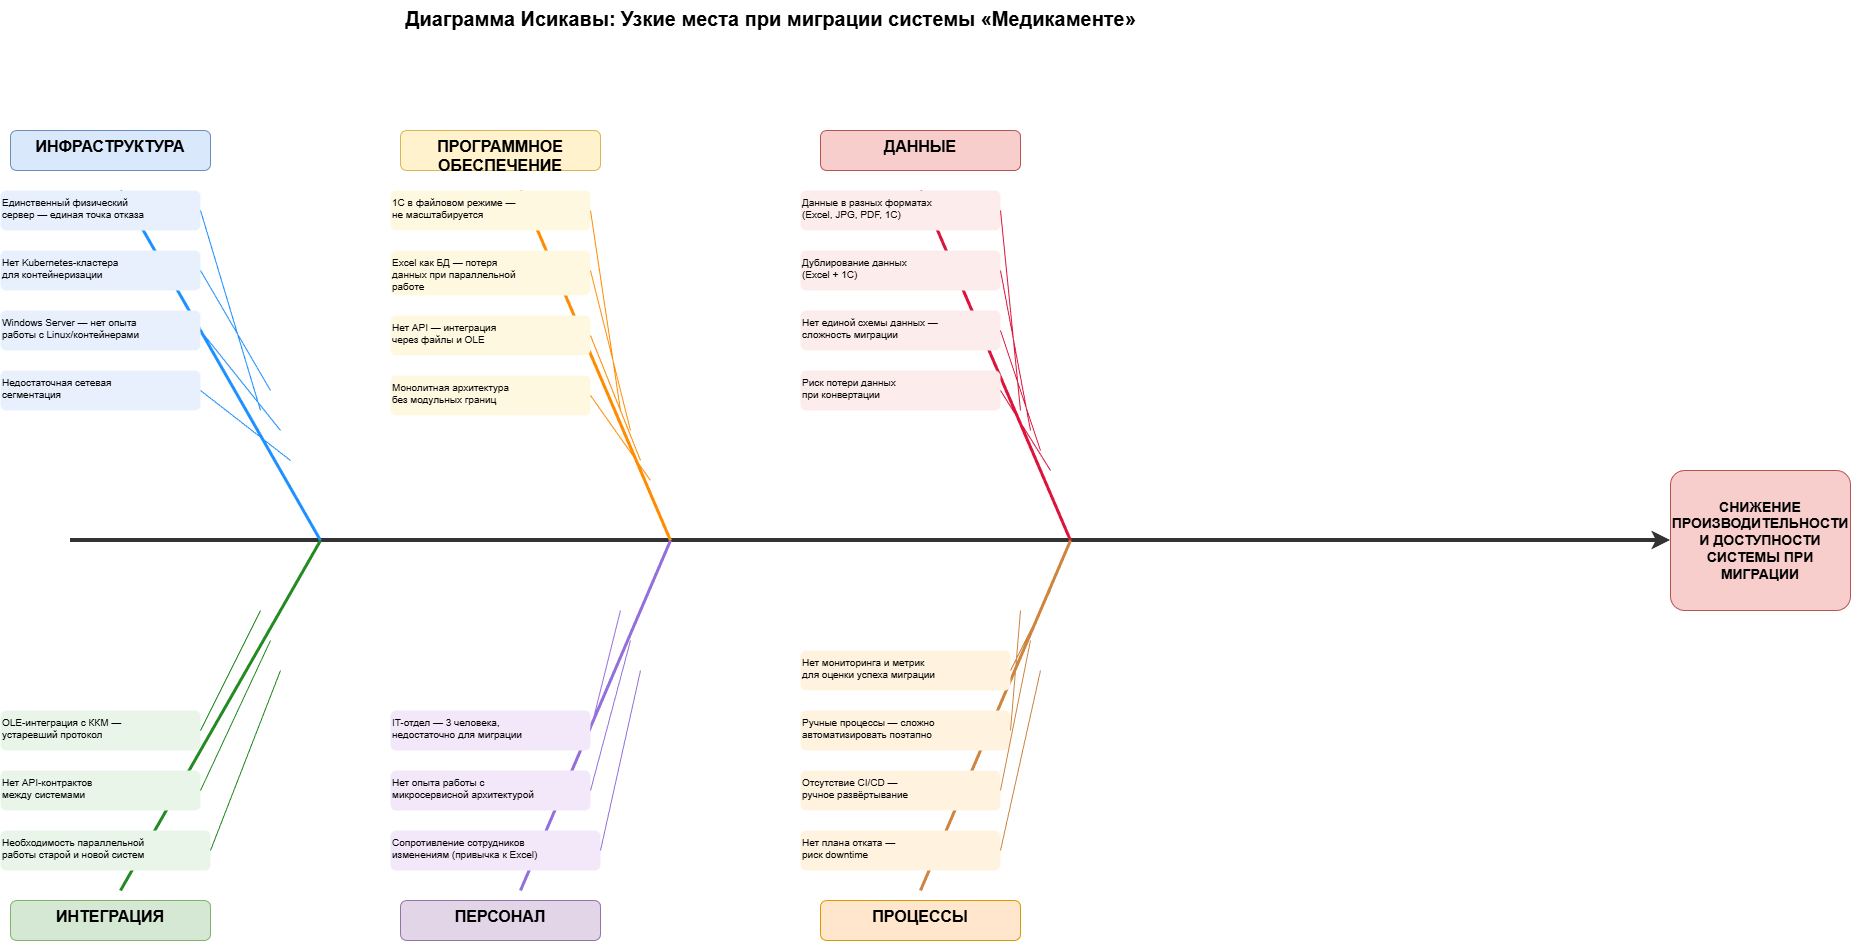

The diagram above was exported from draw.io. Its source (the exported page's mxGraphModel, read from the mxfile embedded in the PNG):
<mxGraphModel dx="1426" dy="743" grid="1" gridSize="10" guides="1" tooltips="1" connect="1" arrows="1" fold="1" page="1" pageScale="1" pageWidth="1900" pageHeight="1100" math="0" shadow="0">
  <root>
    <mxCell id="0" />
    <mxCell id="1" parent="0" />
    <mxCell id="title" parent="1" style="text;html=1;fontSize=20;fontStyle=1;align=center;" value="Диаграмма Исикавы: Узкие места при миграции системы «Медикаменте»" vertex="1">
      <mxGeometry height="40" width="900" x="350" y="10" as="geometry" />
    </mxCell>
    <mxCell id="spine" edge="1" parent="1" style="endArrow=classic;html=1;strokeWidth=4;strokeColor=#333333;fontSize=14;" value="">
      <mxGeometry relative="1" as="geometry">
        <mxPoint x="100" y="550" as="sourcePoint" />
        <mxPoint x="1700" y="550" as="targetPoint" />
      </mxGeometry>
    </mxCell>
    <mxCell id="head" parent="1" style="rounded=1;whiteSpace=wrap;html=1;fillColor=#f8cecc;strokeColor=#b85450;fontSize=14;fontStyle=1;arcSize=10;" value="СНИЖЕНИЕ&#10;ПРОИЗВОДИТЕЛЬНОСТИ&#10;И ДОСТУПНОСТИ&#10;СИСТЕМЫ ПРИ&#10;МИГРАЦИИ" vertex="1">
      <mxGeometry height="140" width="180" x="1700" y="480" as="geometry" />
    </mxCell>
    <mxCell id="cat1_line" edge="1" parent="1" style="endArrow=none;html=1;strokeWidth=3;strokeColor=#1E90FF;" value="">
      <mxGeometry relative="1" as="geometry">
        <mxPoint x="350" y="550" as="sourcePoint" />
        <mxPoint x="150" y="200" as="targetPoint" />
      </mxGeometry>
    </mxCell>
    <mxCell id="cat1" parent="1" style="text;html=1;fontSize=16;fontStyle=1;fillColor=#dae8fc;strokeColor=#6c8ebf;rounded=1;whiteSpace=wrap;align=center;" value="ИНФРАСТРУКТУРА" vertex="1">
      <mxGeometry height="40" width="200" x="40" y="140" as="geometry" />
    </mxCell>
    <mxCell id="c1_1" parent="1" style="text;html=1;fontSize=10;align=left;fillColor=#E8F0FE;rounded=1;whiteSpace=wrap;" value="Единственный физический&#10;сервер — единая точка отказа" vertex="1">
      <mxGeometry height="40" width="200" x="30" y="200" as="geometry" />
    </mxCell>
    <mxCell id="c1_1l" edge="1" parent="1" style="endArrow=none;html=1;strokeWidth=1;strokeColor=#1E90FF;" value="">
      <mxGeometry relative="1" as="geometry">
        <mxPoint x="230" y="220" as="sourcePoint" />
        <mxPoint x="290" y="420" as="targetPoint" />
      </mxGeometry>
    </mxCell>
    <mxCell id="c1_2" parent="1" style="text;html=1;fontSize=10;align=left;fillColor=#E8F0FE;rounded=1;whiteSpace=wrap;" value="Нет Kubernetes-кластера&#10;для контейнеризации" vertex="1">
      <mxGeometry height="40" width="200" x="30" y="260" as="geometry" />
    </mxCell>
    <mxCell id="c1_2l" edge="1" parent="1" style="endArrow=none;html=1;strokeWidth=1;strokeColor=#1E90FF;" value="">
      <mxGeometry relative="1" as="geometry">
        <mxPoint x="230" y="280" as="sourcePoint" />
        <mxPoint x="300" y="400" as="targetPoint" />
      </mxGeometry>
    </mxCell>
    <mxCell id="c1_3" parent="1" style="text;html=1;fontSize=10;align=left;fillColor=#E8F0FE;rounded=1;whiteSpace=wrap;" value="Windows Server — нет опыта&#10;работы с Linux/контейнерами" vertex="1">
      <mxGeometry height="40" width="200" x="30" y="320" as="geometry" />
    </mxCell>
    <mxCell id="c1_3l" edge="1" parent="1" style="endArrow=none;html=1;strokeWidth=1;strokeColor=#1E90FF;" value="">
      <mxGeometry relative="1" as="geometry">
        <mxPoint x="230" y="340" as="sourcePoint" />
        <mxPoint x="310" y="440" as="targetPoint" />
      </mxGeometry>
    </mxCell>
    <mxCell id="c1_4" parent="1" style="text;html=1;fontSize=10;align=left;fillColor=#E8F0FE;rounded=1;whiteSpace=wrap;" value="Недостаточная сетевая&#10;сегментация" vertex="1">
      <mxGeometry height="40" width="200" x="30" y="380" as="geometry" />
    </mxCell>
    <mxCell id="c1_4l" edge="1" parent="1" style="endArrow=none;html=1;strokeWidth=1;strokeColor=#1E90FF;" value="">
      <mxGeometry relative="1" as="geometry">
        <mxPoint x="230" y="400" as="sourcePoint" />
        <mxPoint x="320" y="470" as="targetPoint" />
      </mxGeometry>
    </mxCell>
    <mxCell id="cat2_line" edge="1" parent="1" style="endArrow=none;html=1;strokeWidth=3;strokeColor=#FF8C00;" value="">
      <mxGeometry relative="1" as="geometry">
        <mxPoint x="700" y="550" as="sourcePoint" />
        <mxPoint x="550" y="200" as="targetPoint" />
      </mxGeometry>
    </mxCell>
    <mxCell id="cat2" parent="1" style="text;html=1;fontSize=16;fontStyle=1;fillColor=#fff2cc;strokeColor=#d6b656;rounded=1;whiteSpace=wrap;align=center;" value="ПРОГРАММНОЕ&#10;ОБЕСПЕЧЕНИЕ" vertex="1">
      <mxGeometry height="40" width="200" x="430" y="140" as="geometry" />
    </mxCell>
    <mxCell id="c2_1" parent="1" style="text;html=1;fontSize=10;align=left;fillColor=#FFF8E1;rounded=1;whiteSpace=wrap;" value="1С в файловом режиме —&#10;не масштабируется" vertex="1">
      <mxGeometry height="40" width="200" x="420" y="200" as="geometry" />
    </mxCell>
    <mxCell id="c2_1l" edge="1" parent="1" style="endArrow=none;html=1;strokeWidth=1;strokeColor=#FF8C00;" value="">
      <mxGeometry relative="1" as="geometry">
        <mxPoint x="620" y="220" as="sourcePoint" />
        <mxPoint x="650" y="420" as="targetPoint" />
      </mxGeometry>
    </mxCell>
    <mxCell id="c2_2" parent="1" style="text;html=1;fontSize=10;align=left;fillColor=#FFF8E1;rounded=1;whiteSpace=wrap;" value="Excel как БД — потеря&#10;данных при параллельной&#10;работе" vertex="1">
      <mxGeometry height="45" width="200" x="420" y="260" as="geometry" />
    </mxCell>
    <mxCell id="c2_2l" edge="1" parent="1" style="endArrow=none;html=1;strokeWidth=1;strokeColor=#FF8C00;" value="">
      <mxGeometry relative="1" as="geometry">
        <mxPoint x="620" y="280" as="sourcePoint" />
        <mxPoint x="660" y="440" as="targetPoint" />
      </mxGeometry>
    </mxCell>
    <mxCell id="c2_3" parent="1" style="text;html=1;fontSize=10;align=left;fillColor=#FFF8E1;rounded=1;whiteSpace=wrap;" value="Нет API — интеграция&#10;через файлы и OLE" vertex="1">
      <mxGeometry height="40" width="200" x="420" y="325" as="geometry" />
    </mxCell>
    <mxCell id="c2_3l" edge="1" parent="1" style="endArrow=none;html=1;strokeWidth=1;strokeColor=#FF8C00;" value="">
      <mxGeometry relative="1" as="geometry">
        <mxPoint x="620" y="345" as="sourcePoint" />
        <mxPoint x="670" y="470" as="targetPoint" />
      </mxGeometry>
    </mxCell>
    <mxCell id="c2_4" parent="1" style="text;html=1;fontSize=10;align=left;fillColor=#FFF8E1;rounded=1;whiteSpace=wrap;" value="Монолитная архитектура&#10;без модульных границ" vertex="1">
      <mxGeometry height="40" width="200" x="420" y="385" as="geometry" />
    </mxCell>
    <mxCell id="c2_4l" edge="1" parent="1" style="endArrow=none;html=1;strokeWidth=1;strokeColor=#FF8C00;" value="">
      <mxGeometry relative="1" as="geometry">
        <mxPoint x="620" y="405" as="sourcePoint" />
        <mxPoint x="680" y="490" as="targetPoint" />
      </mxGeometry>
    </mxCell>
    <mxCell id="cat3_line" edge="1" parent="1" style="endArrow=none;html=1;strokeWidth=3;strokeColor=#DC143C;" value="">
      <mxGeometry relative="1" as="geometry">
        <mxPoint x="1100" y="550" as="sourcePoint" />
        <mxPoint x="950" y="200" as="targetPoint" />
      </mxGeometry>
    </mxCell>
    <mxCell id="cat3" parent="1" style="text;html=1;fontSize=16;fontStyle=1;fillColor=#f8cecc;strokeColor=#b85450;rounded=1;whiteSpace=wrap;align=center;" value="ДАННЫЕ" vertex="1">
      <mxGeometry height="40" width="200" x="850" y="140" as="geometry" />
    </mxCell>
    <mxCell id="c3_1" parent="1" style="text;html=1;fontSize=10;align=left;fillColor=#FDECEC;rounded=1;whiteSpace=wrap;" value="Данные в разных форматах&#10;(Excel, JPG, PDF, 1С)" vertex="1">
      <mxGeometry height="40" width="200" x="830" y="200" as="geometry" />
    </mxCell>
    <mxCell id="c3_1l" edge="1" parent="1" style="endArrow=none;html=1;strokeWidth=1;strokeColor=#DC143C;" value="">
      <mxGeometry relative="1" as="geometry">
        <mxPoint x="1030" y="220" as="sourcePoint" />
        <mxPoint x="1050" y="420" as="targetPoint" />
      </mxGeometry>
    </mxCell>
    <mxCell id="c3_2" parent="1" style="text;html=1;fontSize=10;align=left;fillColor=#FDECEC;rounded=1;whiteSpace=wrap;" value="Дублирование данных&#10;(Excel + 1С)" vertex="1">
      <mxGeometry height="40" width="200" x="830" y="260" as="geometry" />
    </mxCell>
    <mxCell id="c3_2l" edge="1" parent="1" style="endArrow=none;html=1;strokeWidth=1;strokeColor=#DC143C;" value="">
      <mxGeometry relative="1" as="geometry">
        <mxPoint x="1030" y="280" as="sourcePoint" />
        <mxPoint x="1060" y="440" as="targetPoint" />
      </mxGeometry>
    </mxCell>
    <mxCell id="c3_3" parent="1" style="text;html=1;fontSize=10;align=left;fillColor=#FDECEC;rounded=1;whiteSpace=wrap;" value="Нет единой схемы данных —&#10;сложность миграции" vertex="1">
      <mxGeometry height="40" width="200" x="830" y="320" as="geometry" />
    </mxCell>
    <mxCell id="c3_3l" edge="1" parent="1" style="endArrow=none;html=1;strokeWidth=1;strokeColor=#DC143C;" value="">
      <mxGeometry relative="1" as="geometry">
        <mxPoint x="1030" y="340" as="sourcePoint" />
        <mxPoint x="1070" y="460" as="targetPoint" />
      </mxGeometry>
    </mxCell>
    <mxCell id="c3_4" parent="1" style="text;html=1;fontSize=10;align=left;fillColor=#FDECEC;rounded=1;whiteSpace=wrap;" value="Риск потери данных&#10;при конвертации" vertex="1">
      <mxGeometry height="40" width="200" x="830" y="380" as="geometry" />
    </mxCell>
    <mxCell id="c3_4l" edge="1" parent="1" style="endArrow=none;html=1;strokeWidth=1;strokeColor=#DC143C;" value="">
      <mxGeometry relative="1" as="geometry">
        <mxPoint x="1030" y="400" as="sourcePoint" />
        <mxPoint x="1080" y="480" as="targetPoint" />
      </mxGeometry>
    </mxCell>
    <mxCell id="cat4_line" edge="1" parent="1" style="endArrow=none;html=1;strokeWidth=3;strokeColor=#228B22;" value="">
      <mxGeometry relative="1" as="geometry">
        <mxPoint x="350" y="550" as="sourcePoint" />
        <mxPoint x="150" y="900" as="targetPoint" />
      </mxGeometry>
    </mxCell>
    <mxCell id="cat4" parent="1" style="text;html=1;fontSize=16;fontStyle=1;fillColor=#d5e8d4;strokeColor=#82b366;rounded=1;whiteSpace=wrap;align=center;" value="ИНТЕГРАЦИЯ" vertex="1">
      <mxGeometry height="40" width="200" x="40" y="910" as="geometry" />
    </mxCell>
    <mxCell id="c4_1" parent="1" style="text;html=1;fontSize=10;align=left;fillColor=#E8F5E8;rounded=1;whiteSpace=wrap;" value="OLE-интеграция с ККМ —&#10;устаревший протокол" vertex="1">
      <mxGeometry height="40" width="200" x="30" y="720" as="geometry" />
    </mxCell>
    <mxCell id="c4_1l" edge="1" parent="1" style="endArrow=none;html=1;strokeWidth=1;strokeColor=#228B22;" value="">
      <mxGeometry relative="1" as="geometry">
        <mxPoint x="230" y="740" as="sourcePoint" />
        <mxPoint x="290" y="620" as="targetPoint" />
      </mxGeometry>
    </mxCell>
    <mxCell id="c4_2" parent="1" style="text;html=1;fontSize=10;align=left;fillColor=#E8F5E8;rounded=1;whiteSpace=wrap;" value="Нет API-контрактов&#10;между системами" vertex="1">
      <mxGeometry height="40" width="200" x="30" y="780" as="geometry" />
    </mxCell>
    <mxCell id="c4_2l" edge="1" parent="1" style="endArrow=none;html=1;strokeWidth=1;strokeColor=#228B22;" value="">
      <mxGeometry relative="1" as="geometry">
        <mxPoint x="230" y="800" as="sourcePoint" />
        <mxPoint x="300" y="650" as="targetPoint" />
      </mxGeometry>
    </mxCell>
    <mxCell id="c4_3" parent="1" style="text;html=1;fontSize=10;align=left;fillColor=#E8F5E8;rounded=1;whiteSpace=wrap;" value="Необходимость параллельной&#10;работы старой и новой систем" vertex="1">
      <mxGeometry height="40" width="210" x="30" y="840" as="geometry" />
    </mxCell>
    <mxCell id="c4_3l" edge="1" parent="1" style="endArrow=none;html=1;strokeWidth=1;strokeColor=#228B22;" value="">
      <mxGeometry relative="1" as="geometry">
        <mxPoint x="240" y="860" as="sourcePoint" />
        <mxPoint x="310" y="680" as="targetPoint" />
      </mxGeometry>
    </mxCell>
    <mxCell id="cat5_line" edge="1" parent="1" style="endArrow=none;html=1;strokeWidth=3;strokeColor=#9370DB;" value="">
      <mxGeometry relative="1" as="geometry">
        <mxPoint x="700" y="550" as="sourcePoint" />
        <mxPoint x="550" y="900" as="targetPoint" />
      </mxGeometry>
    </mxCell>
    <mxCell id="cat5" parent="1" style="text;html=1;fontSize=16;fontStyle=1;fillColor=#e1d5e7;strokeColor=#9673a6;rounded=1;whiteSpace=wrap;align=center;" value="ПЕРСОНАЛ" vertex="1">
      <mxGeometry height="40" width="200" x="430" y="910" as="geometry" />
    </mxCell>
    <mxCell id="c5_1" parent="1" style="text;html=1;fontSize=10;align=left;fillColor=#F3E8F9;rounded=1;whiteSpace=wrap;" value="IT-отдел — 3 человека,&#10;недостаточно для миграции" vertex="1">
      <mxGeometry height="40" width="200" x="420" y="720" as="geometry" />
    </mxCell>
    <mxCell id="c5_1l" edge="1" parent="1" style="endArrow=none;html=1;strokeWidth=1;strokeColor=#9370DB;" value="">
      <mxGeometry relative="1" as="geometry">
        <mxPoint x="620" y="740" as="sourcePoint" />
        <mxPoint x="650" y="620" as="targetPoint" />
      </mxGeometry>
    </mxCell>
    <mxCell id="c5_2" parent="1" style="text;html=1;fontSize=10;align=left;fillColor=#F3E8F9;rounded=1;whiteSpace=wrap;" value="Нет опыта работы с&#10;микросервисной архитектурой" vertex="1">
      <mxGeometry height="40" width="200" x="420" y="780" as="geometry" />
    </mxCell>
    <mxCell id="c5_2l" edge="1" parent="1" style="endArrow=none;html=1;strokeWidth=1;strokeColor=#9370DB;" value="">
      <mxGeometry relative="1" as="geometry">
        <mxPoint x="620" y="800" as="sourcePoint" />
        <mxPoint x="660" y="650" as="targetPoint" />
      </mxGeometry>
    </mxCell>
    <mxCell id="c5_3" parent="1" style="text;html=1;fontSize=10;align=left;fillColor=#F3E8F9;rounded=1;whiteSpace=wrap;" value="Сопротивление сотрудников&#10;изменениям (привычка к Excel)" vertex="1">
      <mxGeometry height="40" width="210" x="420" y="840" as="geometry" />
    </mxCell>
    <mxCell id="c5_3l" edge="1" parent="1" style="endArrow=none;html=1;strokeWidth=1;strokeColor=#9370DB;" value="">
      <mxGeometry relative="1" as="geometry">
        <mxPoint x="630" y="860" as="sourcePoint" />
        <mxPoint x="670" y="680" as="targetPoint" />
      </mxGeometry>
    </mxCell>
    <mxCell id="cat6_line" edge="1" parent="1" style="endArrow=none;html=1;strokeWidth=3;strokeColor=#CD853F;" value="">
      <mxGeometry relative="1" as="geometry">
        <mxPoint x="1100" y="550" as="sourcePoint" />
        <mxPoint x="950" y="900" as="targetPoint" />
      </mxGeometry>
    </mxCell>
    <mxCell id="cat6" parent="1" style="text;html=1;fontSize=16;fontStyle=1;fillColor=#ffe6cc;strokeColor=#d79b00;rounded=1;whiteSpace=wrap;align=center;" value="ПРОЦЕССЫ" vertex="1">
      <mxGeometry height="40" width="200" x="850" y="910" as="geometry" />
    </mxCell>
    <mxCell id="c6_1" parent="1" style="text;html=1;fontSize=10;align=left;fillColor=#FFF3E0;rounded=1;whiteSpace=wrap;" value="Ручные процессы — сложно&#10;автоматизировать поэтапно" vertex="1">
      <mxGeometry height="40" width="210" x="830" y="720" as="geometry" />
    </mxCell>
    <mxCell id="c6_1l" edge="1" parent="1" style="endArrow=none;html=1;strokeWidth=1;strokeColor=#CD853F;" value="">
      <mxGeometry relative="1" as="geometry">
        <mxPoint x="1040" y="740" as="sourcePoint" />
        <mxPoint x="1050" y="620" as="targetPoint" />
      </mxGeometry>
    </mxCell>
    <mxCell id="c6_2" parent="1" style="text;html=1;fontSize=10;align=left;fillColor=#FFF3E0;rounded=1;whiteSpace=wrap;" value="Отсутствие CI/CD —&#10;ручное развёртывание" vertex="1">
      <mxGeometry height="40" width="200" x="830" y="780" as="geometry" />
    </mxCell>
    <mxCell id="c6_2l" edge="1" parent="1" style="endArrow=none;html=1;strokeWidth=1;strokeColor=#CD853F;" value="">
      <mxGeometry relative="1" as="geometry">
        <mxPoint x="1030" y="800" as="sourcePoint" />
        <mxPoint x="1060" y="650" as="targetPoint" />
      </mxGeometry>
    </mxCell>
    <mxCell id="c6_3" parent="1" style="text;html=1;fontSize=10;align=left;fillColor=#FFF3E0;rounded=1;whiteSpace=wrap;" value="Нет плана отката —&#10;риск downtime" vertex="1">
      <mxGeometry height="40" width="200" x="830" y="840" as="geometry" />
    </mxCell>
    <mxCell id="c6_3l" edge="1" parent="1" style="endArrow=none;html=1;strokeWidth=1;strokeColor=#CD853F;" value="">
      <mxGeometry relative="1" as="geometry">
        <mxPoint x="1030" y="860" as="sourcePoint" />
        <mxPoint x="1070" y="680" as="targetPoint" />
      </mxGeometry>
    </mxCell>
    <mxCell id="c6_4" parent="1" style="text;html=1;fontSize=10;align=left;fillColor=#FFF3E0;rounded=1;whiteSpace=wrap;" value="Нет мониторинга и метрик&#10;для оценки успеха миграции" vertex="1">
      <mxGeometry height="40" width="210" x="830" y="660" as="geometry" />
    </mxCell>
    <mxCell id="c6_4l" edge="1" parent="1" style="endArrow=none;html=1;strokeWidth=1;strokeColor=#CD853F;" value="">
      <mxGeometry relative="1" as="geometry">
        <mxPoint x="1040" y="680" as="sourcePoint" />
        <mxPoint x="1080" y="600" as="targetPoint" />
      </mxGeometry>
    </mxCell>
  </root>
</mxGraphModel>